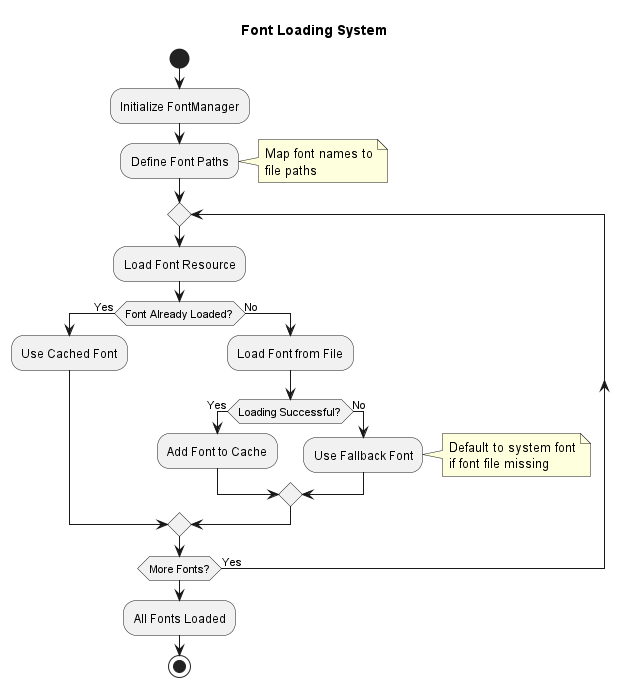

The diagram above was rendered by PlantUML. Its source (embedded in the PNG):
@startuml

title Font Loading System

start

:Initialize FontManager;

:Define Font Paths;
note right
  Map font names to
  file paths
end note

repeat
  :Load Font Resource;

  if (Font Already Loaded?) then (Yes)
    :Use Cached Font;
  else (No)
    :Load Font from File;

    if (Loading Successful?) then (Yes)
      :Add Font to Cache;
    else (No)
      :Use Fallback Font;
      note right
        Default to system font
        if font file missing
      end note
    endif
  endif
repeat while (More Fonts?) is (Yes)

:All Fonts Loaded;

stop

@enduml